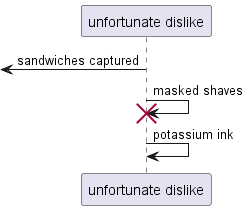

The diagram above was rendered by PlantUML. Its source (embedded in the PNG):
@startuml
participant "unfortunate dislike" as 0
 [<- 0: sandwiches captured
0 -> 0!! : masked shaves
0 -> 0: potassium ink
@enduml